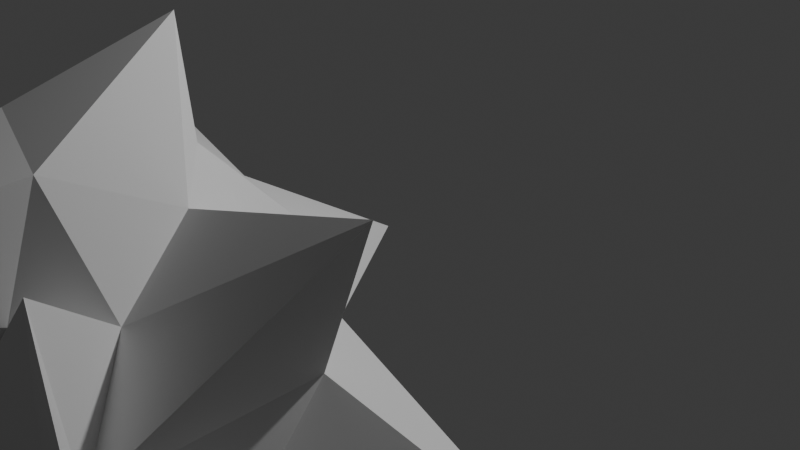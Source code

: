 # Source: explosion_super.blend  (saved by Blender 4.3.34; exported with 4.5.12 LTS)
import bpy
from mathutils import Matrix  # noqa: F401  (used for matrix-valued properties, if any)

bpy.ops.wm.read_factory_settings(use_empty=True)
scene = bpy.context.scene
scene.name = 'Scene'

# ---- collections
col_collection = bpy.data.collections.new('Collection'); scene.collection.children.link(col_collection)

# ---- world
world_world = bpy.data.worlds.new('World'); scene.world = world_world
world_world.use_nodes = True; world_world.node_tree.nodes.clear()
_N = world_world.node_tree.nodes; _L = world_world.node_tree.links
n0 = _N.new('ShaderNodeOutputWorld'); n0.name = 'World Output'; n0.location = (300, 300)
n1 = _N.new('ShaderNodeBackground'); n1.name = 'Background'; n1.location = (10, 300)
n1.inputs[0].default_value = (0.05088, 0.05088, 0.05088, 1.0)
_L.new(n1.outputs[0], n0.inputs[0])
n0.is_active_output = True
world_world.color = (0.05088, 0.05088, 0.05088)
world_world.sun_shadow_jitter_overblur = 0.0

# ---- cameras
cam_camera = bpy.data.cameras.new('Camera')
cam_camera.clip_end = 100.0
cam_camera.ortho_scale = 7.314

# ---- lights
light_light = bpy.data.lights.new('Light', 'POINT')
light_light.energy = 1000.0
light_light.shadow_soft_size = 0.1

# ---- meshes
me_icosphere_001 = bpy.data.meshes.new('Icosphere.001')
me_icosphere_001.from_pydata([(0.04661, -0.8176, -2.731), (2.543, -2.351, -0.7335), (-0.9335, -3.73, -1.61), (-2.748, -0.1622, -1.016), (-0.5077, 1.216, -0.8626), (3.386, 0.8307, -1.028), (0.4387, -1.817, 0.7418), (-1.205, -1.252, 0.7593), (-2.711, 1.255, 1.183), (0.3412, 0.9711, 0.6111), (2.834, -0.4182, 1.992), (-0.2511, 0.2264, 2.543), (-0.3368, -1.384, -1.737), (0.8682, -0.9793, -1.756), (0.4664, -1.8, -0.9586), (1.411, -0.3521, -0.9358), (0.7007, 0.2379, -1.484), (-0.8741, -0.3362, -1.473), (-1.234, -1.261, -0.9709), (-0.3935, 1.87, -2.035), (-1.086, 0.4473, -0.8658), (0.3892, 0.9924, -0.9299), (1.612, -1.952, -0.009439), (1.543, 0.1925, -0.03902), (0.02515, -2.074, -0.03047), (1.308, -2.012, 1.44), (-1.494, -0.9638, 0.3868), (-1.093, -1.806, -0.01913), (-0.908, 0.8955, -0.01512), (-1.998, 0.3068, -0.01934), (0.8507, 0.9529, -0.1332), (-0.01152, 2.323, -0.02085), (1.044, -1.24, 0.7759), (-0.597, -3.826, 1.147), (-1.422, -0.357, 0.8617), (-0.4387, 0.9226, 0.8198), (0.8339, 0.3128, 0.6578), (0.3428, -1.401, 1.786), (0.7347, -0.4125, 1.334), (-0.95, -1.013, 1.842), (-0.7683, 0.1931, 1.552), (0.2995, -0.009596, 1.628)], [], [(0, 13, 12), (1, 13, 15), (0, 12, 17), (0, 17, 19), (0, 19, 16), (1, 15, 22), (2, 14, 24), (3, 18, 26), (4, 20, 28), (5, 21, 30), (1, 22, 25), (2, 24, 27), (3, 26, 29), (4, 28, 31), (5, 30, 23), (6, 32, 37), (7, 33, 39), (8, 34, 40), (9, 35, 41), (10, 36, 38), (38, 41, 11), (38, 36, 41), (36, 9, 41), (41, 40, 11), (41, 35, 40), (35, 8, 40), (40, 39, 11), (40, 34, 39), (34, 7, 39), (39, 37, 11), (39, 33, 37), (33, 6, 37), (37, 38, 11), (37, 32, 38), (32, 10, 38), (23, 36, 10), (23, 30, 36), (30, 9, 36), (31, 35, 9), (31, 28, 35), (28, 8, 35), (29, 34, 8), (29, 26, 34), (26, 7, 34), (27, 33, 7), (27, 24, 33), (24, 6, 33), (25, 32, 6), (25, 22, 32), (22, 10, 32), (30, 31, 9), (30, 21, 31), (21, 4, 31), (28, 29, 8), (28, 20, 29), (20, 3, 29), (26, 27, 7), (26, 18, 27), (18, 2, 27), (24, 25, 6), (24, 14, 25), (14, 1, 25), (22, 23, 10), (22, 15, 23), (15, 5, 23), (16, 21, 5), (16, 19, 21), (19, 4, 21), (19, 20, 4), (19, 17, 20), (17, 3, 20), (17, 18, 3), (17, 12, 18), (12, 2, 18), (15, 16, 5), (15, 13, 16), (13, 0, 16), (12, 14, 2), (12, 13, 14), (13, 1, 14)])
_uv = me_icosphere_001.uv_layers.new(name='UVMap')
_uv.uv.foreach_set('vector', [0.1818, 0.0, 0.2273, 0.07873, 0.1364, 0.07873, 0.2727, 0.1575, 0.3182, 0.07873, 0.3636, 0.1575, 0.9091, 0.0, 0.9545, 0.07873, 0.8636, 0.07873, 0.7273, 0.0, 0.7727, 0.07873, 0.6818, 0.07873, 0.5455, 0.0, 0.5909, 0.07873, 0.5, 0.07873, 0.2727, 0.1575, 0.3636, 0.1575, 0.3182, 0.2362, 0.09091, 0.1575, 0.1818, 0.1575, 0.1364, 0.2362, 0.8182, 0.1575, 0.9091, 0.1575, 0.8636, 0.2362, 0.6364, 0.1575, 0.7273, 0.1575, 0.6818, 0.2362, 0.4545, 0.1575, 0.5455, 0.1575, 0.5, 0.2362, 0.2727, 0.1575, 0.3182, 0.2362, 0.2273, 0.2362, 0.09091, 0.1575, 0.1364, 0.2362, 0.04546, 0.2362, 0.8182, 0.1575, 0.8636, 0.2362, 0.7727, 0.2362, 0.6364, 0.1575, 0.6818, 0.2362, 0.5909, 0.2362, 0.4545, 0.1575, 0.5, 0.2362, 0.4091, 0.2362, 0.1818, 0.3149, 0.2727, 0.3149, 0.2273, 0.3937, 0.0, 0.3149, 0.09091, 0.3149, 0.04546, 0.3937, 0.7273, 0.3149, 0.8182, 0.3149, 0.7727, 0.3937, 0.5455, 0.3149, 0.6364, 0.3149, 0.5909, 0.3937, 0.3636, 0.3149, 0.4545, 0.3149, 0.4091, 0.3937, 0.4091, 0.3937, 0.5, 0.3937, 0.4545, 0.4724, 0.4091, 0.3937, 0.4545, 0.3149, 0.5, 0.3937, 0.4545, 0.3149, 0.5455, 0.3149, 0.5, 0.3937, 0.5909, 0.3937, 0.6818, 0.3937, 0.6364, 0.4724, 0.5909, 0.3937, 0.6364, 0.3149, 0.6818, 0.3937, 0.6364, 0.3149, 0.7273, 0.3149, 0.6818, 0.3937, 0.7727, 0.3937, 0.8636, 0.3937, 0.8182, 0.4724, 0.7727, 0.3937, 0.8182, 0.3149, 0.8636, 0.3937, 0.8182, 0.3149, 0.9091, 0.3149, 0.8636, 0.3937, 0.04546, 0.3937, 0.1364, 0.3937, 0.09091, 0.4724, 0.04546, 0.3937, 0.09091, 0.3149, 0.1364, 0.3937, 0.09091, 0.3149, 0.1818, 0.3149, 0.1364, 0.3937, 0.2273, 0.3937, 0.3182, 0.3937, 0.2727, 0.4724, 0.2273, 0.3937, 0.2727, 0.3149, 0.3182, 0.3937, 0.2727, 0.3149, 0.3636, 0.3149, 0.3182, 0.3937, 0.4091, 0.2362, 0.4545, 0.3149, 0.3636, 0.3149, 0.4091, 0.2362, 0.5, 0.2362, 0.4545, 0.3149, 0.5, 0.2362, 0.5455, 0.3149, 0.4545, 0.3149, 0.5909, 0.2362, 0.6364, 0.3149, 0.5455, 0.3149, 0.5909, 0.2362, 0.6818, 0.2362, 0.6364, 0.3149, 0.6818, 0.2362, 0.7273, 0.3149, 0.6364, 0.3149, 0.7727, 0.2362, 0.8182, 0.3149, 0.7273, 0.3149, 0.7727, 0.2362, 0.8636, 0.2362, 0.8182, 0.3149, 0.8636, 0.2362, 0.9091, 0.3149, 0.8182, 0.3149, 0.04546, 0.2362, 0.09091, 0.3149, 0.0, 0.3149, 0.04546, 0.2362, 0.1364, 0.2362, 0.09091, 0.3149, 0.1364, 0.2362, 0.1818, 0.3149, 0.09091, 0.3149, 0.2273, 0.2362, 0.2727, 0.3149, 0.1818, 0.3149, 0.2273, 0.2362, 0.3182, 0.2362, 0.2727, 0.3149, 0.3182, 0.2362, 0.3636, 0.3149, 0.2727, 0.3149, 0.5, 0.2362, 0.5909, 0.2362, 0.5455, 0.3149, 0.5, 0.2362, 0.5455, 0.1575, 0.5909, 0.2362, 0.5455, 0.1575, 0.6364, 0.1575, 0.5909, 0.2362, 0.6818, 0.2362, 0.7727, 0.2362, 0.7273, 0.3149, 0.6818, 0.2362, 0.7273, 0.1575, 0.7727, 0.2362, 0.7273, 0.1575, 0.8182, 0.1575, 0.7727, 0.2362, 0.8636, 0.2362, 0.9545, 0.2362, 0.9091, 0.3149, 0.8636, 0.2362, 0.9091, 0.1575, 0.9545, 0.2362, 0.9091, 0.1575, 1.0, 0.1575, 0.9545, 0.2362, 0.1364, 0.2362, 0.2273, 0.2362, 0.1818, 0.3149, 0.1364, 0.2362, 0.1818, 0.1575, 0.2273, 0.2362, 0.1818, 0.1575, 0.2727, 0.1575, 0.2273, 0.2362, 0.3182, 0.2362, 0.4091, 0.2362, 0.3636, 0.3149, 0.3182, 0.2362, 0.3636, 0.1575, 0.4091, 0.2362, 0.3636, 0.1575, 0.4545, 0.1575, 0.4091, 0.2362, 0.5, 0.07873, 0.5455, 0.1575, 0.4545, 0.1575, 0.5, 0.07873, 0.5909, 0.07873, 0.5455, 0.1575, 0.5909, 0.07873, 0.6364, 0.1575, 0.5455, 0.1575, 0.6818, 0.07873, 0.7273, 0.1575, 0.6364, 0.1575, 0.6818, 0.07873, 0.7727, 0.07873, 0.7273, 0.1575, 0.7727, 0.07873, 0.8182, 0.1575, 0.7273, 0.1575, 0.8636, 0.07873, 0.9091, 0.1575, 0.8182, 0.1575, 0.8636, 0.07873, 0.9545, 0.07873, 0.9091, 0.1575, 0.9545, 0.07873, 1.0, 0.1575, 0.9091, 0.1575, 0.3636, 0.1575, 0.4091, 0.07873, 0.4545, 0.1575, 0.3636, 0.1575, 0.3182, 0.07873, 0.4091, 0.07873, 0.3182, 0.07873, 0.3636, 0.0, 0.4091, 0.07873, 0.1364, 0.07873, 0.1818, 0.1575, 0.09091, 0.1575, 0.1364, 0.07873, 0.2273, 0.07873, 0.1818, 0.1575, 0.2273, 0.07873, 0.2727, 0.1575, 0.1818, 0.1575])
me_icosphere_001.update()

# ---- objects
ob_light = bpy.data.objects.new('Light', light_light)
ob_camera = bpy.data.objects.new('Camera', cam_camera)
ob_icosphere_001 = bpy.data.objects.new('Icosphere.001', me_icosphere_001)

# ---- transforms, parenting, visibility, modifiers, constraints
ob_light.location = (4.076, 1.005, 5.904)
ob_light.rotation_euler = (0.6503, 0.05522, 1.866)
ob_light.lock_rotations_4d = False
ob_light.empty_display_type = 'ARROWS'
ob_light.color = (0.0, 0.0, 0.0, 0.0)
ob_light.lineart.crease_threshold = 0.0
ob_camera.location = (7.359, -6.926, 4.958)
ob_camera.rotation_euler = (1.109, 0.0, 0.8149)
ob_camera.lock_rotations_4d = False
ob_camera.empty_display_type = 'ARROWS'
ob_camera.color = (0.0, 0.0, 0.0, 0.0)
ob_camera.display_type = 'WIRE'
ob_camera.lineart.crease_threshold = 0.0
ob_icosphere_001.location = (0.02675, -2.488, 0.0)

# ---- collection membership
col_collection.objects.link(ob_light)
col_collection.objects.link(ob_camera)
col_collection.objects.link(ob_icosphere_001)

# ---- scene / render settings (as saved in the file)
scene.camera = ob_camera
scene.frame_start = 1; scene.frame_end = 250; scene.frame_set(1)
scene.render.engine = 'BLENDER_EEVEE_NEXT'
bpy.context.view_layer.update()
